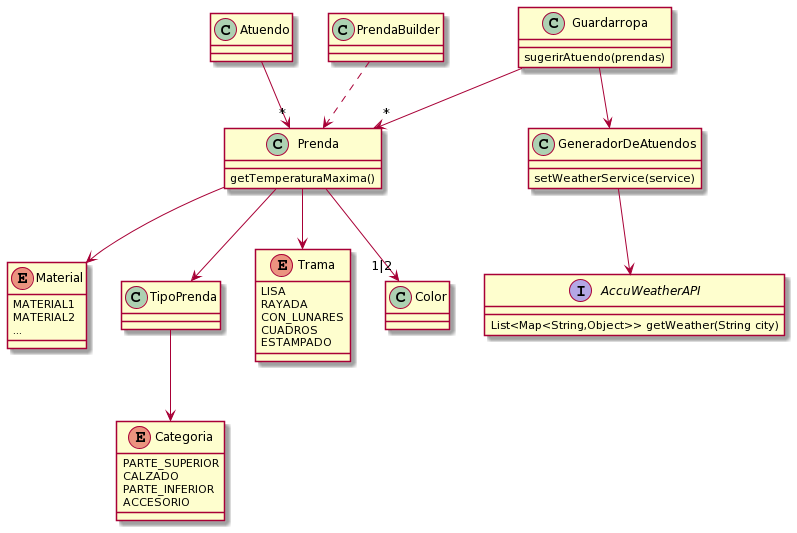

The diagram above was rendered by PlantUML. Its source (embedded in the PNG):
@startuml
class Guardarropa{
  sugerirAtuendo(prendas)
}
class Atuendo
class Prenda{
  getTemperaturaMaxima()
}
enum Material{
  MATERIAL1
  MATERIAL2
  ...
}
class TipoPrenda
enum Categoria{
  PARTE_SUPERIOR
  CALZADO
  PARTE_INFERIOR
  ACCESORIO
}

enum Trama{
 LISA
 RAYADA
 CON_LUNARES
 CUADROS
 ESTAMPADO
}
class Color
class GeneradorDeAtuendos{
  setWeatherService(service)
}
interface AccuWeatherAPI{
 List<Map<String,Object>> getWeather(String city)
}
class PrendaBuilder


Atuendo -->"*" Prenda
Prenda --> TipoPrenda
TipoPrenda --> Categoria
Prenda --> Material
Prenda -->"1|2" Color
GeneradorDeAtuendos --> AccuWeatherAPI
Guardarropa --> GeneradorDeAtuendos
Guardarropa -->"*" Prenda
PrendaBuilder ..> Prenda
Prenda --> Trama
@enduml